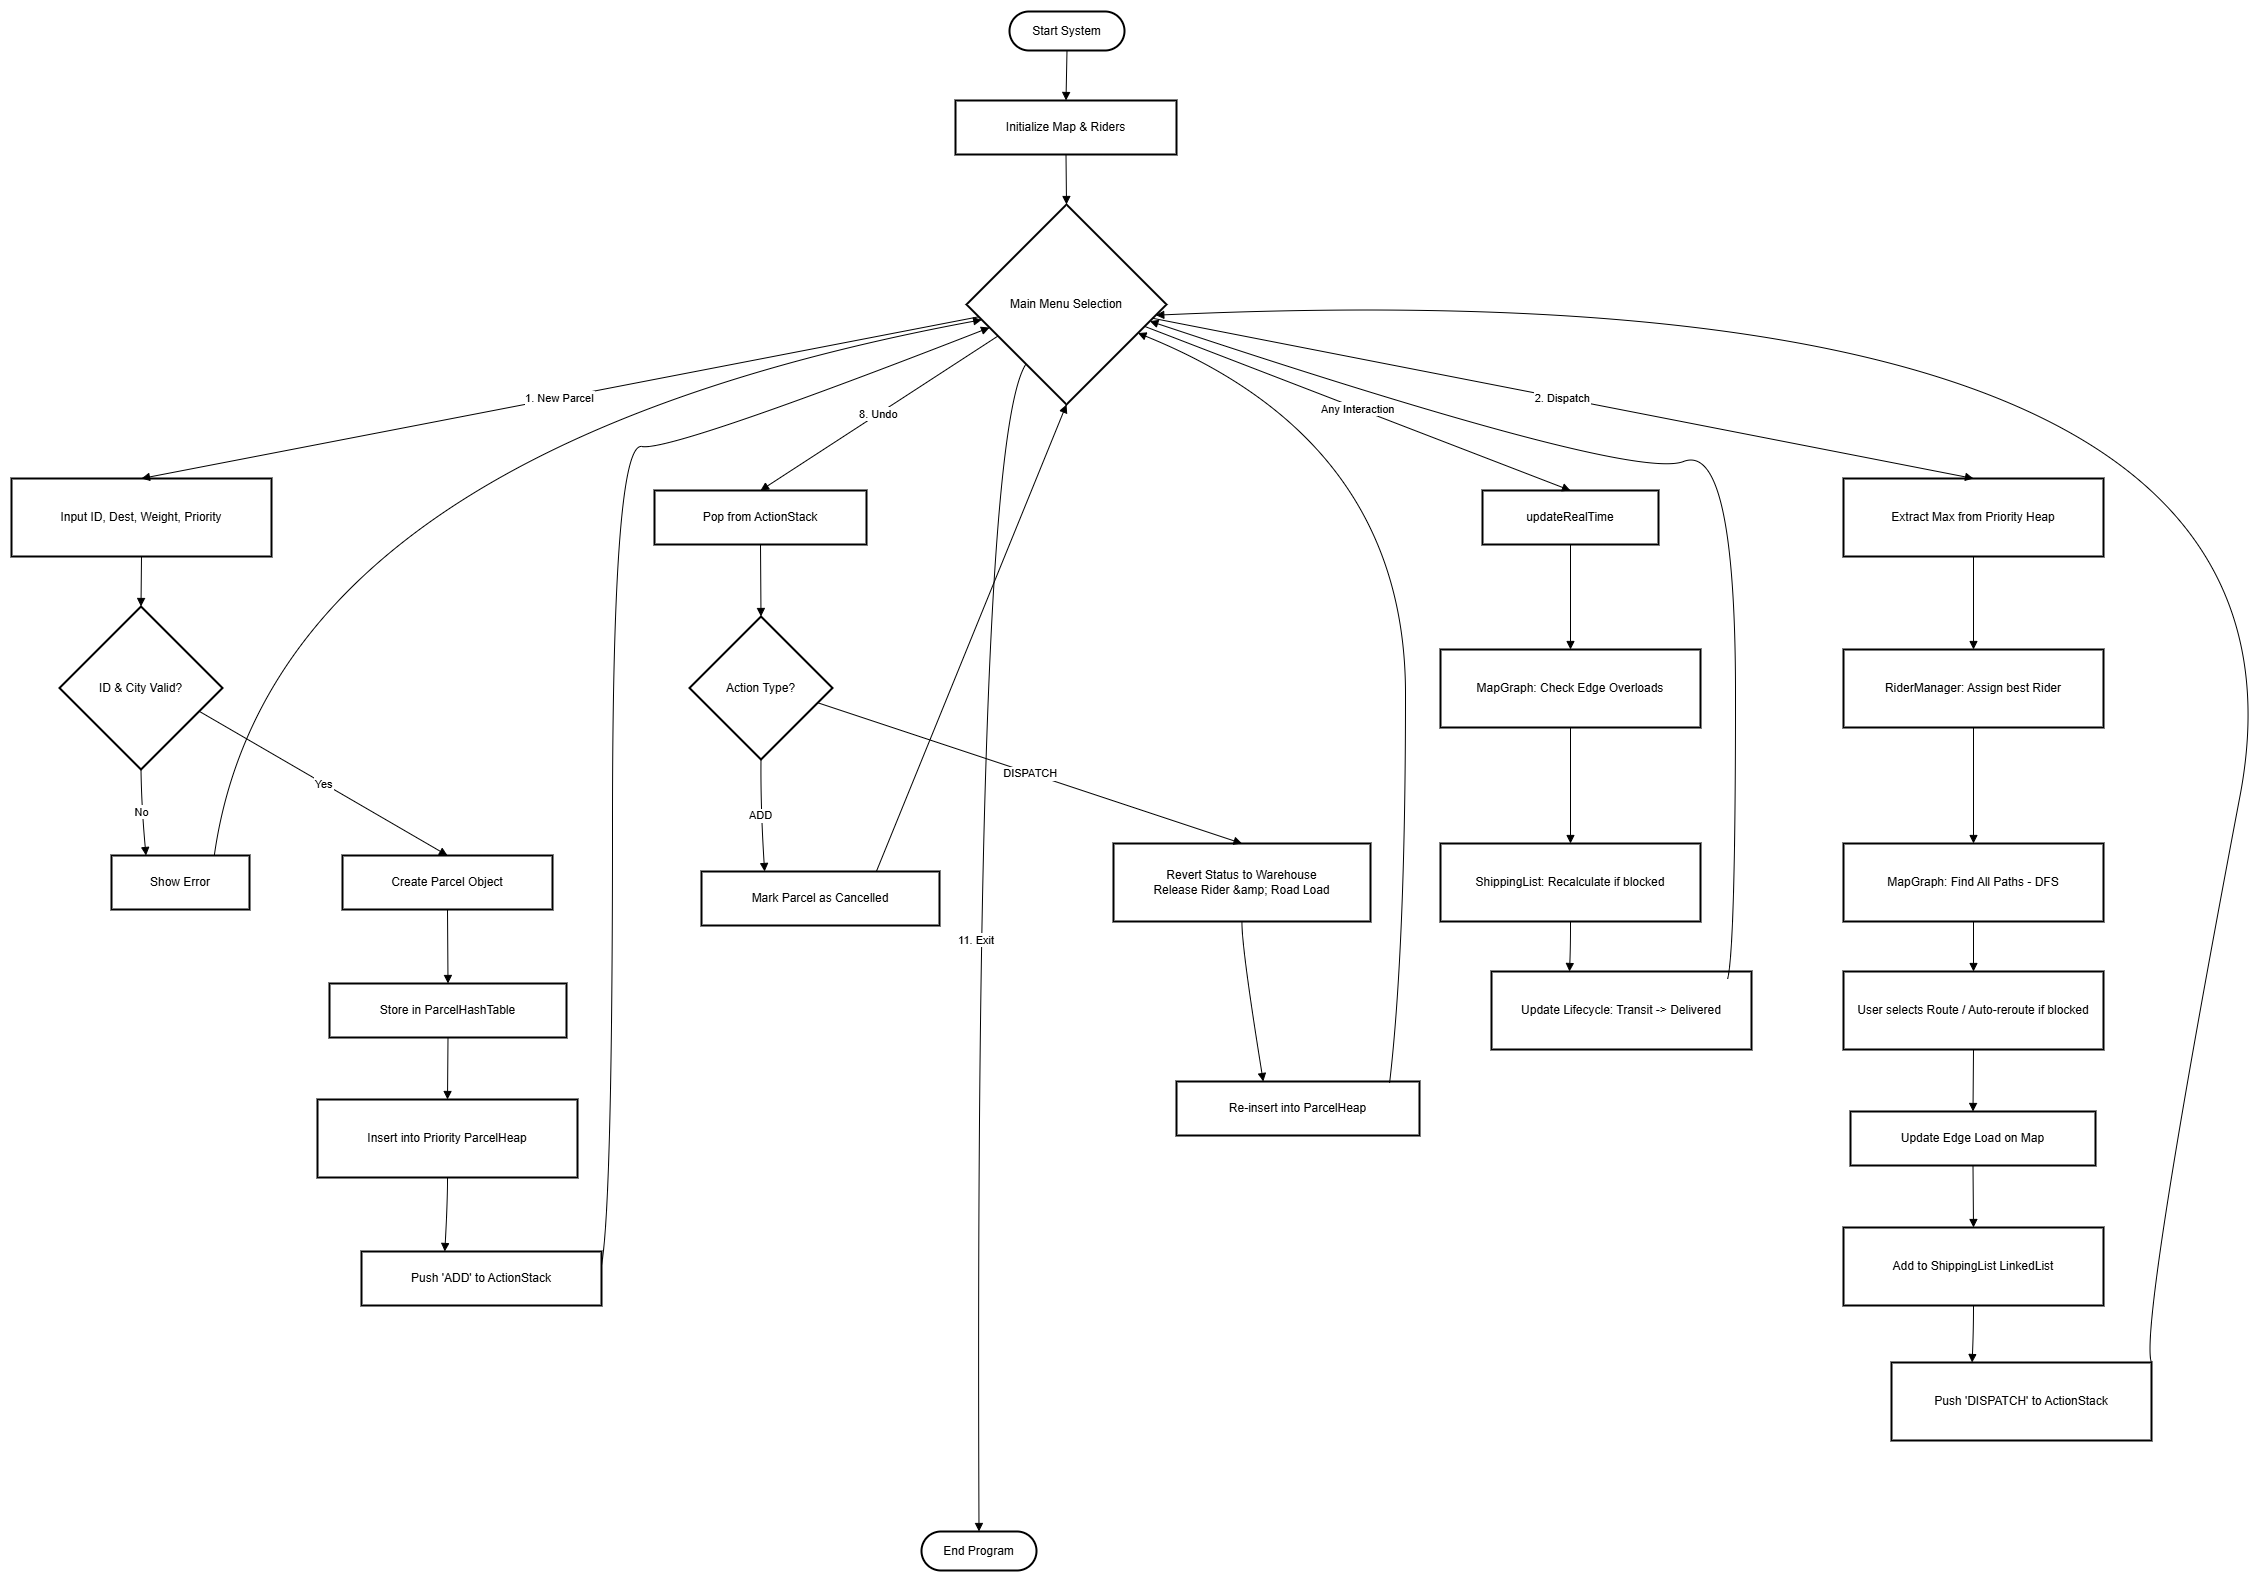

The diagram above was exported from draw.io. Its source (the exported page's mxGraphModel, read from the mxfile embedded in the PNG):
<mxGraphModel dx="1747" dy="1104" grid="1" gridSize="10" guides="1" tooltips="1" connect="1" arrows="1" fold="1" page="1" pageScale="1" pageWidth="827" pageHeight="1169" math="0" shadow="0">
  <root>
    <mxCell id="0" />
    <mxCell id="1" parent="0" />
    <mxCell id="7D0Xm_sjDYJWDP_fnXMD-1" parent="1" style="rounded=1;whiteSpace=wrap;arcSize=50;strokeWidth=2;" value="Start System" vertex="1">
      <mxGeometry height="39" width="115" x="1018" y="150" as="geometry" />
    </mxCell>
    <mxCell id="7D0Xm_sjDYJWDP_fnXMD-2" parent="1" style="whiteSpace=wrap;strokeWidth=2;" value="Initialize Map &amp; Riders" vertex="1">
      <mxGeometry height="54" width="221" x="964" y="239" as="geometry" />
    </mxCell>
    <mxCell id="7D0Xm_sjDYJWDP_fnXMD-3" parent="1" style="rhombus;strokeWidth=2;whiteSpace=wrap;" value="Main Menu Selection" vertex="1">
      <mxGeometry height="200" width="200" x="975" y="343" as="geometry" />
    </mxCell>
    <mxCell id="7D0Xm_sjDYJWDP_fnXMD-4" parent="1" style="whiteSpace=wrap;strokeWidth=2;" value="Input ID, Dest, Weight, Priority" vertex="1">
      <mxGeometry height="78" width="260" x="20" y="617" as="geometry" />
    </mxCell>
    <mxCell id="7D0Xm_sjDYJWDP_fnXMD-5" parent="1" style="rhombus;strokeWidth=2;whiteSpace=wrap;" value="ID &amp; City Valid?" vertex="1">
      <mxGeometry height="163" width="163" x="68" y="745" as="geometry" />
    </mxCell>
    <mxCell id="7D0Xm_sjDYJWDP_fnXMD-6" parent="1" style="whiteSpace=wrap;strokeWidth=2;" value="Show Error" vertex="1">
      <mxGeometry height="54" width="138" x="120" y="994" as="geometry" />
    </mxCell>
    <mxCell id="7D0Xm_sjDYJWDP_fnXMD-7" parent="1" style="whiteSpace=wrap;strokeWidth=2;" value="Create Parcel Object" vertex="1">
      <mxGeometry height="54" width="210" x="351" y="994" as="geometry" />
    </mxCell>
    <mxCell id="7D0Xm_sjDYJWDP_fnXMD-8" parent="1" style="whiteSpace=wrap;strokeWidth=2;" value="Store in ParcelHashTable" vertex="1">
      <mxGeometry height="54" width="237" x="338" y="1122" as="geometry" />
    </mxCell>
    <mxCell id="7D0Xm_sjDYJWDP_fnXMD-9" parent="1" style="whiteSpace=wrap;strokeWidth=2;" value="Insert into Priority ParcelHeap" vertex="1">
      <mxGeometry height="78" width="260" x="326" y="1238" as="geometry" />
    </mxCell>
    <mxCell id="7D0Xm_sjDYJWDP_fnXMD-10" parent="1" style="whiteSpace=wrap;strokeWidth=2;" value="Push 'ADD' to ActionStack" vertex="1">
      <mxGeometry height="54" width="240" x="370" y="1390" as="geometry" />
    </mxCell>
    <mxCell id="7D0Xm_sjDYJWDP_fnXMD-11" parent="1" style="whiteSpace=wrap;strokeWidth=2;" value="Extract Max from Priority Heap" vertex="1">
      <mxGeometry height="78" width="260" x="1852" y="617" as="geometry" />
    </mxCell>
    <mxCell id="7D0Xm_sjDYJWDP_fnXMD-12" parent="1" style="whiteSpace=wrap;strokeWidth=2;" value="RiderManager: Assign best Rider" vertex="1">
      <mxGeometry height="78" width="260" x="1852" y="788" as="geometry" />
    </mxCell>
    <mxCell id="7D0Xm_sjDYJWDP_fnXMD-13" parent="1" style="whiteSpace=wrap;strokeWidth=2;" value="MapGraph: Find All Paths - DFS" vertex="1">
      <mxGeometry height="78" width="260" x="1852" y="982" as="geometry" />
    </mxCell>
    <mxCell id="7D0Xm_sjDYJWDP_fnXMD-14" parent="1" style="whiteSpace=wrap;strokeWidth=2;" value="User selects Route / Auto-reroute if blocked" vertex="1">
      <mxGeometry height="78" width="260" x="1852" y="1110" as="geometry" />
    </mxCell>
    <mxCell id="7D0Xm_sjDYJWDP_fnXMD-15" parent="1" style="whiteSpace=wrap;strokeWidth=2;" value="Update Edge Load on Map" vertex="1">
      <mxGeometry height="54" width="245" x="1859" y="1250" as="geometry" />
    </mxCell>
    <mxCell id="7D0Xm_sjDYJWDP_fnXMD-16" parent="1" style="whiteSpace=wrap;strokeWidth=2;" value="Add to ShippingList LinkedList" vertex="1">
      <mxGeometry height="78" width="260" x="1852" y="1366" as="geometry" />
    </mxCell>
    <mxCell id="7D0Xm_sjDYJWDP_fnXMD-17" parent="1" style="whiteSpace=wrap;strokeWidth=2;" value="Push 'DISPATCH' to ActionStack" vertex="1">
      <mxGeometry height="78" width="260" x="1900" y="1501" as="geometry" />
    </mxCell>
    <mxCell id="7D0Xm_sjDYJWDP_fnXMD-18" parent="1" style="whiteSpace=wrap;strokeWidth=2;" value="Pop from ActionStack" vertex="1">
      <mxGeometry height="54" width="212" x="663" y="629" as="geometry" />
    </mxCell>
    <mxCell id="7D0Xm_sjDYJWDP_fnXMD-19" parent="1" style="rhombus;strokeWidth=2;whiteSpace=wrap;" value="Action Type?" vertex="1">
      <mxGeometry height="143" width="143" x="698" y="755" as="geometry" />
    </mxCell>
    <mxCell id="7D0Xm_sjDYJWDP_fnXMD-20" parent="1" style="whiteSpace=wrap;strokeWidth=2;" value="Mark Parcel as Cancelled" vertex="1">
      <mxGeometry height="54" width="238" x="710" y="1010" as="geometry" />
    </mxCell>
    <mxCell id="7D0Xm_sjDYJWDP_fnXMD-21" parent="1" style="whiteSpace=wrap;strokeWidth=2;" value="Revert Status to Warehouse&#10;Release Rider &amp;amp; Road Load" vertex="1">
      <mxGeometry height="78" width="257" x="1122" y="982" as="geometry" />
    </mxCell>
    <mxCell id="7D0Xm_sjDYJWDP_fnXMD-22" parent="1" style="whiteSpace=wrap;strokeWidth=2;" value="Re-insert into ParcelHeap" vertex="1">
      <mxGeometry height="54" width="243" x="1185" y="1220" as="geometry" />
    </mxCell>
    <mxCell id="7D0Xm_sjDYJWDP_fnXMD-23" parent="1" style="whiteSpace=wrap;strokeWidth=2;" value="updateRealTime" vertex="1">
      <mxGeometry height="54" width="176" x="1491" y="629" as="geometry" />
    </mxCell>
    <mxCell id="7D0Xm_sjDYJWDP_fnXMD-24" parent="1" style="whiteSpace=wrap;strokeWidth=2;" value="MapGraph: Check Edge Overloads" vertex="1">
      <mxGeometry height="78" width="260" x="1449" y="788" as="geometry" />
    </mxCell>
    <mxCell id="7D0Xm_sjDYJWDP_fnXMD-25" parent="1" style="whiteSpace=wrap;strokeWidth=2;" value="ShippingList: Recalculate if blocked" vertex="1">
      <mxGeometry height="78" width="260" x="1449" y="982" as="geometry" />
    </mxCell>
    <mxCell id="7D0Xm_sjDYJWDP_fnXMD-26" parent="1" style="whiteSpace=wrap;strokeWidth=2;" value="Update Lifecycle: Transit -&gt; Delivered" vertex="1">
      <mxGeometry height="78" width="260" x="1500" y="1110" as="geometry" />
    </mxCell>
    <mxCell id="7D0Xm_sjDYJWDP_fnXMD-27" parent="1" style="rounded=1;whiteSpace=wrap;arcSize=50;strokeWidth=2;" value="End Program" vertex="1">
      <mxGeometry height="39" width="115" x="930" y="1670" as="geometry" />
    </mxCell>
    <mxCell id="7D0Xm_sjDYJWDP_fnXMD-28" edge="1" parent="1" source="7D0Xm_sjDYJWDP_fnXMD-1" style="curved=1;startArrow=none;endArrow=block;exitX=0.5;exitY=1;entryX=0.5;entryY=0;rounded=0;" target="7D0Xm_sjDYJWDP_fnXMD-2" value="">
      <mxGeometry relative="1" as="geometry">
        <Array as="points" />
      </mxGeometry>
    </mxCell>
    <mxCell id="7D0Xm_sjDYJWDP_fnXMD-29" edge="1" parent="1" source="7D0Xm_sjDYJWDP_fnXMD-2" style="curved=1;startArrow=none;endArrow=block;exitX=0.5;exitY=1;entryX=0.5;entryY=0;rounded=0;" target="7D0Xm_sjDYJWDP_fnXMD-3" value="">
      <mxGeometry relative="1" as="geometry">
        <Array as="points" />
      </mxGeometry>
    </mxCell>
    <mxCell id="7D0Xm_sjDYJWDP_fnXMD-30" edge="1" parent="1" source="7D0Xm_sjDYJWDP_fnXMD-3" style="curved=1;startArrow=none;endArrow=block;exitX=0;exitY=0.57;entryX=0.5;entryY=0;rounded=0;" target="7D0Xm_sjDYJWDP_fnXMD-4" value="1. New Parcel">
      <mxGeometry relative="1" as="geometry">
        <Array as="points" />
      </mxGeometry>
    </mxCell>
    <mxCell id="7D0Xm_sjDYJWDP_fnXMD-31" edge="1" parent="1" source="7D0Xm_sjDYJWDP_fnXMD-4" style="curved=1;startArrow=none;endArrow=block;exitX=0.5;exitY=1;entryX=0.5;entryY=0;rounded=0;" target="7D0Xm_sjDYJWDP_fnXMD-5" value="">
      <mxGeometry relative="1" as="geometry">
        <Array as="points" />
      </mxGeometry>
    </mxCell>
    <mxCell id="7D0Xm_sjDYJWDP_fnXMD-32" edge="1" parent="1" source="7D0Xm_sjDYJWDP_fnXMD-5" style="curved=1;startArrow=none;endArrow=block;exitX=0.5;exitY=1;entryX=0.25;entryY=0;rounded=0;entryDx=0;entryDy=0;" target="7D0Xm_sjDYJWDP_fnXMD-6" value="No">
      <mxGeometry relative="1" as="geometry">
        <Array as="points">
          <mxPoint x="150" y="945" />
        </Array>
      </mxGeometry>
    </mxCell>
    <mxCell id="7D0Xm_sjDYJWDP_fnXMD-33" edge="1" parent="1" source="7D0Xm_sjDYJWDP_fnXMD-6" style="curved=1;startArrow=none;endArrow=block;exitX=0.74;exitY=0.01;entryX=0;entryY=0.59;rounded=0;" target="7D0Xm_sjDYJWDP_fnXMD-3" value="">
      <mxGeometry relative="1" as="geometry">
        <Array as="points">
          <mxPoint x="280" y="590" />
        </Array>
      </mxGeometry>
    </mxCell>
    <mxCell id="7D0Xm_sjDYJWDP_fnXMD-34" edge="1" parent="1" source="7D0Xm_sjDYJWDP_fnXMD-5" style="curved=1;startArrow=none;endArrow=block;exitX=1;exitY=0.7;entryX=0.5;entryY=0.01;rounded=0;" target="7D0Xm_sjDYJWDP_fnXMD-7" value="Yes">
      <mxGeometry relative="1" as="geometry">
        <Array as="points" />
      </mxGeometry>
    </mxCell>
    <mxCell id="7D0Xm_sjDYJWDP_fnXMD-35" edge="1" parent="1" source="7D0Xm_sjDYJWDP_fnXMD-7" style="curved=1;startArrow=none;endArrow=block;exitX=0.5;exitY=1.01;entryX=0.5;entryY=0.01;rounded=0;" target="7D0Xm_sjDYJWDP_fnXMD-8" value="">
      <mxGeometry relative="1" as="geometry">
        <Array as="points" />
      </mxGeometry>
    </mxCell>
    <mxCell id="7D0Xm_sjDYJWDP_fnXMD-36" edge="1" parent="1" source="7D0Xm_sjDYJWDP_fnXMD-8" style="curved=1;startArrow=none;endArrow=block;exitX=0.5;exitY=1.01;entryX=0.5;entryY=0;rounded=0;" target="7D0Xm_sjDYJWDP_fnXMD-9" value="">
      <mxGeometry relative="1" as="geometry">
        <Array as="points" />
      </mxGeometry>
    </mxCell>
    <mxCell id="7D0Xm_sjDYJWDP_fnXMD-37" edge="1" parent="1" source="7D0Xm_sjDYJWDP_fnXMD-9" style="curved=1;startArrow=none;endArrow=block;exitX=0.5;exitY=1;entryX=0.35;entryY=0.01;rounded=0;" target="7D0Xm_sjDYJWDP_fnXMD-10" value="">
      <mxGeometry relative="1" as="geometry">
        <Array as="points">
          <mxPoint x="456" y="1341" />
        </Array>
      </mxGeometry>
    </mxCell>
    <mxCell id="7D0Xm_sjDYJWDP_fnXMD-38" edge="1" parent="1" source="7D0Xm_sjDYJWDP_fnXMD-10" style="curved=1;startArrow=none;endArrow=block;exitX=1;exitY=0.25;entryX=0;entryY=0.65;rounded=0;exitDx=0;exitDy=0;" target="7D0Xm_sjDYJWDP_fnXMD-3" value="">
      <mxGeometry relative="1" as="geometry">
        <Array as="points">
          <mxPoint x="621" y="1341" />
          <mxPoint x="621" y="580" />
          <mxPoint x="680" y="590" />
        </Array>
      </mxGeometry>
    </mxCell>
    <mxCell id="7D0Xm_sjDYJWDP_fnXMD-39" edge="1" parent="1" source="7D0Xm_sjDYJWDP_fnXMD-3" style="curved=1;startArrow=none;endArrow=block;exitX=1;exitY=0.58;entryX=0.5;entryY=0;rounded=0;" target="7D0Xm_sjDYJWDP_fnXMD-11" value="2. Dispatch">
      <mxGeometry relative="1" as="geometry">
        <Array as="points" />
      </mxGeometry>
    </mxCell>
    <mxCell id="7D0Xm_sjDYJWDP_fnXMD-40" edge="1" parent="1" source="7D0Xm_sjDYJWDP_fnXMD-11" style="curved=1;startArrow=none;endArrow=block;exitX=0.5;exitY=1;entryX=0.5;entryY=0;rounded=0;" target="7D0Xm_sjDYJWDP_fnXMD-12" value="">
      <mxGeometry relative="1" as="geometry">
        <Array as="points" />
      </mxGeometry>
    </mxCell>
    <mxCell id="7D0Xm_sjDYJWDP_fnXMD-41" edge="1" parent="1" source="7D0Xm_sjDYJWDP_fnXMD-12" style="curved=1;startArrow=none;endArrow=block;exitX=0.5;exitY=1;entryX=0.5;entryY=0;rounded=0;" target="7D0Xm_sjDYJWDP_fnXMD-13" value="">
      <mxGeometry relative="1" as="geometry">
        <Array as="points" />
      </mxGeometry>
    </mxCell>
    <mxCell id="7D0Xm_sjDYJWDP_fnXMD-42" edge="1" parent="1" source="7D0Xm_sjDYJWDP_fnXMD-13" style="curved=1;startArrow=none;endArrow=block;exitX=0.5;exitY=1;entryX=0.5;entryY=0;rounded=0;" target="7D0Xm_sjDYJWDP_fnXMD-14" value="">
      <mxGeometry relative="1" as="geometry">
        <Array as="points" />
      </mxGeometry>
    </mxCell>
    <mxCell id="7D0Xm_sjDYJWDP_fnXMD-43" edge="1" parent="1" source="7D0Xm_sjDYJWDP_fnXMD-14" style="curved=1;startArrow=none;endArrow=block;exitX=0.5;exitY=1;entryX=0.5;entryY=0.01;rounded=0;" target="7D0Xm_sjDYJWDP_fnXMD-15" value="">
      <mxGeometry relative="1" as="geometry">
        <Array as="points" />
      </mxGeometry>
    </mxCell>
    <mxCell id="7D0Xm_sjDYJWDP_fnXMD-44" edge="1" parent="1" source="7D0Xm_sjDYJWDP_fnXMD-15" style="curved=1;startArrow=none;endArrow=block;exitX=0.5;exitY=1.01;entryX=0.5;entryY=0;rounded=0;" target="7D0Xm_sjDYJWDP_fnXMD-16" value="">
      <mxGeometry relative="1" as="geometry">
        <Array as="points" />
      </mxGeometry>
    </mxCell>
    <mxCell id="7D0Xm_sjDYJWDP_fnXMD-45" edge="1" parent="1" source="7D0Xm_sjDYJWDP_fnXMD-16" style="curved=1;startArrow=none;endArrow=block;exitX=0.5;exitY=1;entryX=0.31;entryY=0;rounded=0;" target="7D0Xm_sjDYJWDP_fnXMD-17" value="">
      <mxGeometry relative="1" as="geometry">
        <Array as="points">
          <mxPoint x="1982" y="1469" />
        </Array>
      </mxGeometry>
    </mxCell>
    <mxCell id="7D0Xm_sjDYJWDP_fnXMD-46" edge="1" parent="1" source="7D0Xm_sjDYJWDP_fnXMD-17" style="curved=1;startArrow=none;endArrow=block;exitX=1;exitY=0;entryX=1;entryY=0.56;rounded=0;exitDx=0;exitDy=0;" target="7D0Xm_sjDYJWDP_fnXMD-3" value="">
      <mxGeometry relative="1" as="geometry">
        <Array as="points">
          <mxPoint x="2147" y="1469" />
          <mxPoint x="2350" y="400" />
        </Array>
      </mxGeometry>
    </mxCell>
    <mxCell id="7D0Xm_sjDYJWDP_fnXMD-47" edge="1" parent="1" source="7D0Xm_sjDYJWDP_fnXMD-3" style="curved=1;startArrow=none;endArrow=block;exitX=0;exitY=0.73;entryX=0.5;entryY=0.01;rounded=0;" target="7D0Xm_sjDYJWDP_fnXMD-18" value="8. Undo">
      <mxGeometry relative="1" as="geometry">
        <Array as="points" />
      </mxGeometry>
    </mxCell>
    <mxCell id="7D0Xm_sjDYJWDP_fnXMD-48" edge="1" parent="1" source="7D0Xm_sjDYJWDP_fnXMD-18" style="curved=1;startArrow=none;endArrow=block;exitX=0.5;exitY=1.01;entryX=0.5;entryY=0;rounded=0;" target="7D0Xm_sjDYJWDP_fnXMD-19" value="">
      <mxGeometry relative="1" as="geometry">
        <Array as="points" />
      </mxGeometry>
    </mxCell>
    <mxCell id="7D0Xm_sjDYJWDP_fnXMD-49" edge="1" parent="1" source="7D0Xm_sjDYJWDP_fnXMD-19" style="curved=1;startArrow=none;endArrow=block;exitX=0.5;exitY=1;entryX=0.27;entryY=0.01;rounded=0;" target="7D0Xm_sjDYJWDP_fnXMD-20" value="ADD">
      <mxGeometry relative="1" as="geometry">
        <Array as="points">
          <mxPoint x="769" y="945" />
        </Array>
      </mxGeometry>
    </mxCell>
    <mxCell id="7D0Xm_sjDYJWDP_fnXMD-50" edge="1" parent="1" source="7D0Xm_sjDYJWDP_fnXMD-19" style="curved=1;startArrow=none;endArrow=block;exitX=1;exitY=0.63;entryX=0.5;entryY=0;rounded=0;" target="7D0Xm_sjDYJWDP_fnXMD-21" value="DISPATCH">
      <mxGeometry relative="1" as="geometry">
        <Array as="points" />
      </mxGeometry>
    </mxCell>
    <mxCell id="7D0Xm_sjDYJWDP_fnXMD-51" edge="1" parent="1" source="7D0Xm_sjDYJWDP_fnXMD-21" style="curved=1;startArrow=none;endArrow=block;exitX=0.5;exitY=1;entryX=0.36;entryY=0.01;rounded=0;" target="7D0Xm_sjDYJWDP_fnXMD-22" value="">
      <mxGeometry relative="1" as="geometry">
        <Array as="points">
          <mxPoint x="1250" y="1085" />
        </Array>
      </mxGeometry>
    </mxCell>
    <mxCell id="7D0Xm_sjDYJWDP_fnXMD-52" edge="1" parent="1" source="7D0Xm_sjDYJWDP_fnXMD-20" style="curved=1;startArrow=none;endArrow=block;exitX=0.73;exitY=0.01;entryX=0.5;entryY=1;rounded=0;" target="7D0Xm_sjDYJWDP_fnXMD-3" value="">
      <mxGeometry relative="1" as="geometry">
        <Array as="points" />
      </mxGeometry>
    </mxCell>
    <mxCell id="7D0Xm_sjDYJWDP_fnXMD-53" edge="1" parent="1" source="7D0Xm_sjDYJWDP_fnXMD-22" style="curved=1;startArrow=none;endArrow=block;exitX=0.877;exitY=0.022;entryX=1;entryY=0.7;rounded=0;exitDx=0;exitDy=0;exitPerimeter=0;" target="7D0Xm_sjDYJWDP_fnXMD-3" value="">
      <mxGeometry relative="1" as="geometry">
        <Array as="points">
          <mxPoint x="1414" y="1085" />
          <mxPoint x="1414" y="580" />
        </Array>
      </mxGeometry>
    </mxCell>
    <mxCell id="7D0Xm_sjDYJWDP_fnXMD-54" edge="1" parent="1" source="7D0Xm_sjDYJWDP_fnXMD-3" style="curved=1;startArrow=none;endArrow=block;exitX=1;exitY=0.64;entryX=0.5;entryY=0.01;rounded=0;" target="7D0Xm_sjDYJWDP_fnXMD-23" value="Any Interaction">
      <mxGeometry relative="1" as="geometry">
        <Array as="points" />
      </mxGeometry>
    </mxCell>
    <mxCell id="7D0Xm_sjDYJWDP_fnXMD-55" edge="1" parent="1" source="7D0Xm_sjDYJWDP_fnXMD-23" style="curved=1;startArrow=none;endArrow=block;exitX=0.5;exitY=1.01;entryX=0.5;entryY=0;rounded=0;" target="7D0Xm_sjDYJWDP_fnXMD-24" value="">
      <mxGeometry relative="1" as="geometry">
        <Array as="points" />
      </mxGeometry>
    </mxCell>
    <mxCell id="7D0Xm_sjDYJWDP_fnXMD-56" edge="1" parent="1" source="7D0Xm_sjDYJWDP_fnXMD-24" style="curved=1;startArrow=none;endArrow=block;exitX=0.5;exitY=1;entryX=0.5;entryY=0;rounded=0;" target="7D0Xm_sjDYJWDP_fnXMD-25" value="">
      <mxGeometry relative="1" as="geometry">
        <Array as="points" />
      </mxGeometry>
    </mxCell>
    <mxCell id="7D0Xm_sjDYJWDP_fnXMD-57" edge="1" parent="1" source="7D0Xm_sjDYJWDP_fnXMD-25" style="curved=1;startArrow=none;endArrow=block;exitX=0.5;exitY=1;entryX=0.3;entryY=0;rounded=0;" target="7D0Xm_sjDYJWDP_fnXMD-26" value="">
      <mxGeometry relative="1" as="geometry">
        <Array as="points">
          <mxPoint x="1579" y="1085" />
        </Array>
      </mxGeometry>
    </mxCell>
    <mxCell id="7D0Xm_sjDYJWDP_fnXMD-58" edge="1" parent="1" source="7D0Xm_sjDYJWDP_fnXMD-26" style="curved=1;startArrow=none;endArrow=block;exitX=0.908;exitY=0.096;entryX=1;entryY=0.6;rounded=0;exitDx=0;exitDy=0;exitPerimeter=0;" target="7D0Xm_sjDYJWDP_fnXMD-3" value="">
      <mxGeometry relative="1" as="geometry">
        <Array as="points">
          <mxPoint x="1744" y="1085" />
          <mxPoint x="1744" y="580" />
          <mxPoint x="1640" y="620" />
        </Array>
      </mxGeometry>
    </mxCell>
    <mxCell id="7D0Xm_sjDYJWDP_fnXMD-59" edge="1" parent="1" source="7D0Xm_sjDYJWDP_fnXMD-3" style="curved=1;startArrow=none;endArrow=block;exitX=0.16;exitY=1;entryX=0.5;entryY=-0.01;rounded=0;" target="7D0Xm_sjDYJWDP_fnXMD-27" value="11. Exit">
      <mxGeometry relative="1" as="geometry">
        <Array as="points">
          <mxPoint x="983" y="580" />
        </Array>
      </mxGeometry>
    </mxCell>
  </root>
</mxGraphModel>